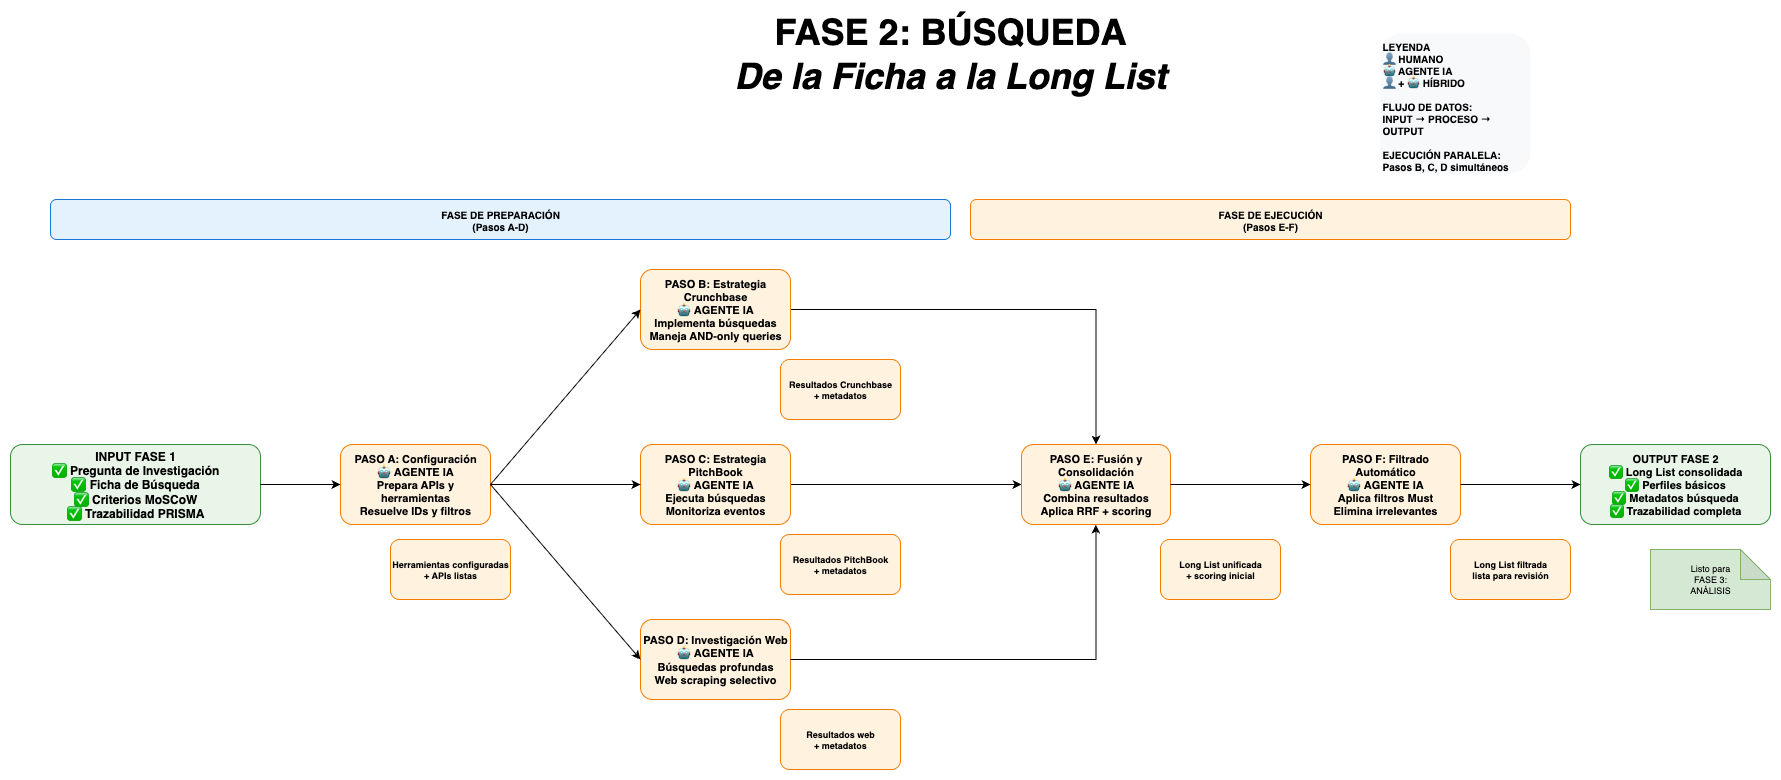

The diagram above was exported from draw.io. Its source (the exported page's mxGraphModel, read from the mxfile embedded in the PNG):
<mxGraphModel dx="2361" dy="1141" grid="1" gridSize="10" guides="1" tooltips="1" connect="1" arrows="1" fold="1" page="1" pageScale="1" pageWidth="827" pageHeight="1169" math="0" shadow="0">
  <root>
    <mxCell id="0" />
    <mxCell id="1" parent="0" />
    <mxCell id="K8DZPrXPA8FGhOWPJP9j-29" value="&lt;b&gt;FASE DE EJECUCIÓN&lt;/b&gt;&lt;br&gt;(Pasos E-F)" style="text;html=1;strokeColor=#f57c00;fillColor=#fff3e0;align=center;verticalAlign=middle;whiteSpace=wrap;rounded=1;fontSize=10;fontStyle=1" vertex="1" parent="1">
      <mxGeometry x="1190" y="320" width="600" height="40" as="geometry" />
    </mxCell>
    <mxCell id="K8DZPrXPA8FGhOWPJP9j-30" value="&lt;font style=&quot;font-size: 36px;&quot;&gt;&lt;b&gt;FASE 2: BÚSQUEDA&lt;/b&gt;&lt;br&gt;&lt;i&gt;De la Ficha a la Long List&lt;/i&gt;&lt;/font&gt;" style="text;html=1;strokeColor=none;fillColor=none;align=center;verticalAlign=middle;whiteSpace=wrap;rounded=0;fontSize=16;fontStyle=1" vertex="1" parent="1">
      <mxGeometry x="635" y="154" width="1070" height="40" as="geometry" />
    </mxCell>
    <mxCell id="K8DZPrXPA8FGhOWPJP9j-31" value="&lt;b&gt;INPUT FASE 1&lt;/b&gt;&lt;br&gt;✅ Pregunta de Investigación&lt;br&gt;✅ Ficha de Búsqueda&lt;br&gt;✅ Criterios MoSCoW&lt;br&gt;✅ Trazabilidad PRISMA" style="rounded=1;whiteSpace=wrap;html=1;fillColor=#e8f5e8;strokeColor=#388e3c;fontSize=12;fontStyle=1" vertex="1" parent="1">
      <mxGeometry x="230" y="565" width="250" height="80" as="geometry" />
    </mxCell>
    <mxCell id="K8DZPrXPA8FGhOWPJP9j-32" value="&lt;b&gt;PASO A: Configuración&lt;/b&gt;&lt;br&gt;🤖 AGENTE IA&lt;br&gt;Prepara APIs y herramientas&lt;br&gt;Resuelve IDs y filtros" style="rounded=1;whiteSpace=wrap;html=1;fillColor=#fff3e0;strokeColor=#f57c00;fontSize=11;fontStyle=1" vertex="1" parent="1">
      <mxGeometry x="560" y="565" width="150" height="80" as="geometry" />
    </mxCell>
    <mxCell id="K8DZPrXPA8FGhOWPJP9j-63" style="edgeStyle=orthogonalEdgeStyle;rounded=0;orthogonalLoop=1;jettySize=auto;html=1;entryX=0.5;entryY=0;entryDx=0;entryDy=0;" edge="1" parent="1" source="K8DZPrXPA8FGhOWPJP9j-33" target="K8DZPrXPA8FGhOWPJP9j-36">
      <mxGeometry relative="1" as="geometry" />
    </mxCell>
    <mxCell id="K8DZPrXPA8FGhOWPJP9j-33" value="&lt;b&gt;PASO B: Estrategia Crunchbase&lt;/b&gt;&lt;br&gt;🤖 AGENTE IA&lt;br&gt;Implementa búsquedas&lt;br&gt;Maneja AND-only queries" style="rounded=1;whiteSpace=wrap;html=1;fillColor=#fff3e0;strokeColor=#f57c00;fontSize=11;fontStyle=1" vertex="1" parent="1">
      <mxGeometry x="860" y="390" width="150" height="80" as="geometry" />
    </mxCell>
    <mxCell id="K8DZPrXPA8FGhOWPJP9j-62" style="edgeStyle=orthogonalEdgeStyle;rounded=0;orthogonalLoop=1;jettySize=auto;html=1;entryX=0;entryY=0.5;entryDx=0;entryDy=0;" edge="1" parent="1" source="K8DZPrXPA8FGhOWPJP9j-34" target="K8DZPrXPA8FGhOWPJP9j-36">
      <mxGeometry relative="1" as="geometry" />
    </mxCell>
    <mxCell id="K8DZPrXPA8FGhOWPJP9j-34" value="&lt;b&gt;PASO C: Estrategia PitchBook&lt;/b&gt;&lt;br&gt;🤖 AGENTE IA&lt;br&gt;Ejecuta búsquedas&lt;br&gt;Monitoriza eventos" style="rounded=1;whiteSpace=wrap;html=1;fillColor=#fff3e0;strokeColor=#f57c00;fontSize=11;fontStyle=1" vertex="1" parent="1">
      <mxGeometry x="860" y="565" width="150" height="80" as="geometry" />
    </mxCell>
    <mxCell id="K8DZPrXPA8FGhOWPJP9j-35" value="&lt;b&gt;PASO D: Investigación Web&lt;/b&gt;&lt;br&gt;🤖 AGENTE IA&lt;br&gt;Búsquedas profundas&lt;br&gt;Web scraping selectivo" style="rounded=1;whiteSpace=wrap;html=1;fillColor=#fff3e0;strokeColor=#f57c00;fontSize=11;fontStyle=1" vertex="1" parent="1">
      <mxGeometry x="860" y="740" width="150" height="80" as="geometry" />
    </mxCell>
    <mxCell id="K8DZPrXPA8FGhOWPJP9j-36" value="&lt;b&gt;PASO E: Fusión y Consolidación&lt;/b&gt;&lt;br&gt;🤖 AGENTE IA&lt;br&gt;Combina resultados&lt;br&gt;Aplica RRF + scoring" style="rounded=1;whiteSpace=wrap;html=1;fillColor=#fff3e0;strokeColor=#f57c00;fontSize=11;fontStyle=1" vertex="1" parent="1">
      <mxGeometry x="1241" y="565" width="149" height="80" as="geometry" />
    </mxCell>
    <mxCell id="K8DZPrXPA8FGhOWPJP9j-37" value="&lt;b&gt;PASO F: Filtrado Automático&lt;/b&gt;&lt;br&gt;🤖 AGENTE IA&lt;br&gt;Aplica filtros Must&lt;br&gt;Elimina irrelevantes" style="rounded=1;whiteSpace=wrap;html=1;fillColor=#fff3e0;strokeColor=#f57c00;fontSize=11;fontStyle=1" vertex="1" parent="1">
      <mxGeometry x="1530" y="565" width="150" height="80" as="geometry" />
    </mxCell>
    <mxCell id="K8DZPrXPA8FGhOWPJP9j-38" value="&lt;b&gt;OUTPUT FASE 2&lt;/b&gt;&lt;br&gt;✅ Long List consolidada&lt;br&gt;✅ Perfiles básicos&lt;br&gt;✅ Metadatos búsqueda&lt;br&gt;✅ Trazabilidad completa" style="rounded=1;whiteSpace=wrap;html=1;fillColor=#e8f5e8;strokeColor=#388e3c;fontSize=11;fontStyle=1" vertex="1" parent="1">
      <mxGeometry x="1800" y="565" width="190" height="80" as="geometry" />
    </mxCell>
    <mxCell id="K8DZPrXPA8FGhOWPJP9j-39" value="Herramientas configuradas&lt;br&gt;+ APIs listas" style="text;html=1;strokeColor=#f57c00;fillColor=#fff3e0;align=center;verticalAlign=middle;whiteSpace=wrap;rounded=1;fontSize=9;fontStyle=1" vertex="1" parent="1">
      <mxGeometry x="610" y="660" width="120" height="60" as="geometry" />
    </mxCell>
    <mxCell id="K8DZPrXPA8FGhOWPJP9j-40" value="Resultados Crunchbase&lt;br&gt;+ metadatos" style="text;html=1;strokeColor=#f57c00;fillColor=#fff3e0;align=center;verticalAlign=middle;whiteSpace=wrap;rounded=1;fontSize=9;fontStyle=1" vertex="1" parent="1">
      <mxGeometry x="1000" y="480" width="120" height="60" as="geometry" />
    </mxCell>
    <mxCell id="K8DZPrXPA8FGhOWPJP9j-41" value="Resultados PitchBook&lt;br&gt;+ metadatos" style="text;html=1;strokeColor=#f57c00;fillColor=#fff3e0;align=center;verticalAlign=middle;whiteSpace=wrap;rounded=1;fontSize=9;fontStyle=1" vertex="1" parent="1">
      <mxGeometry x="1000" y="655" width="120" height="60" as="geometry" />
    </mxCell>
    <mxCell id="K8DZPrXPA8FGhOWPJP9j-42" value="Resultados web&lt;br&gt;+ metadatos" style="text;html=1;strokeColor=#f57c00;fillColor=#fff3e0;align=center;verticalAlign=middle;whiteSpace=wrap;rounded=1;fontSize=9;fontStyle=1" vertex="1" parent="1">
      <mxGeometry x="1000" y="830" width="120" height="60" as="geometry" />
    </mxCell>
    <mxCell id="K8DZPrXPA8FGhOWPJP9j-43" value="Long List unificada&lt;br&gt;+ scoring inicial" style="text;html=1;strokeColor=#f57c00;fillColor=#fff3e0;align=center;verticalAlign=middle;whiteSpace=wrap;rounded=1;fontSize=9;fontStyle=1" vertex="1" parent="1">
      <mxGeometry x="1380" y="660" width="120" height="60" as="geometry" />
    </mxCell>
    <mxCell id="K8DZPrXPA8FGhOWPJP9j-44" value="Long List filtrada&lt;br&gt;lista para revisión" style="text;html=1;strokeColor=#f57c00;fillColor=#fff3e0;align=center;verticalAlign=middle;whiteSpace=wrap;rounded=1;fontSize=9;fontStyle=1" vertex="1" parent="1">
      <mxGeometry x="1670" y="660" width="120" height="60" as="geometry" />
    </mxCell>
    <mxCell id="K8DZPrXPA8FGhOWPJP9j-45" value="" style="endArrow=classic;html=1;rounded=0;exitX=1;exitY=0.5;exitDx=0;exitDy=0;entryX=0;entryY=0.5;entryDx=0;entryDy=0;" edge="1" parent="1" source="K8DZPrXPA8FGhOWPJP9j-31" target="K8DZPrXPA8FGhOWPJP9j-32">
      <mxGeometry width="50" height="50" relative="1" as="geometry" />
    </mxCell>
    <mxCell id="K8DZPrXPA8FGhOWPJP9j-46" value="" style="endArrow=classic;html=1;rounded=0;exitX=1;exitY=0.5;exitDx=0;exitDy=0;entryX=0;entryY=0.5;entryDx=0;entryDy=0;" edge="1" parent="1" source="K8DZPrXPA8FGhOWPJP9j-32" target="K8DZPrXPA8FGhOWPJP9j-33">
      <mxGeometry width="50" height="50" relative="1" as="geometry" />
    </mxCell>
    <mxCell id="K8DZPrXPA8FGhOWPJP9j-47" value="" style="endArrow=classic;html=1;rounded=0;exitX=1;exitY=0.5;exitDx=0;exitDy=0;entryX=0;entryY=0.5;entryDx=0;entryDy=0;" edge="1" parent="1" source="K8DZPrXPA8FGhOWPJP9j-32" target="K8DZPrXPA8FGhOWPJP9j-34">
      <mxGeometry width="50" height="50" relative="1" as="geometry" />
    </mxCell>
    <mxCell id="K8DZPrXPA8FGhOWPJP9j-48" value="" style="endArrow=classic;html=1;rounded=0;exitX=1;exitY=0.5;exitDx=0;exitDy=0;entryX=0;entryY=0.5;entryDx=0;entryDy=0;" edge="1" parent="1" source="K8DZPrXPA8FGhOWPJP9j-32" target="K8DZPrXPA8FGhOWPJP9j-35">
      <mxGeometry width="50" height="50" relative="1" as="geometry" />
    </mxCell>
    <mxCell id="K8DZPrXPA8FGhOWPJP9j-53" value="" style="endArrow=classic;html=1;rounded=0;exitX=1;exitY=0.5;exitDx=0;exitDy=0;entryX=0;entryY=0.5;entryDx=0;entryDy=0;" edge="1" parent="1" source="K8DZPrXPA8FGhOWPJP9j-36" target="K8DZPrXPA8FGhOWPJP9j-37">
      <mxGeometry width="50" height="50" relative="1" as="geometry" />
    </mxCell>
    <mxCell id="K8DZPrXPA8FGhOWPJP9j-54" value="" style="endArrow=classic;html=1;rounded=0;exitX=1;exitY=0.5;exitDx=0;exitDy=0;entryX=0;entryY=0.5;entryDx=0;entryDy=0;" edge="1" parent="1" source="K8DZPrXPA8FGhOWPJP9j-37" target="K8DZPrXPA8FGhOWPJP9j-38">
      <mxGeometry width="50" height="50" relative="1" as="geometry" />
    </mxCell>
    <mxCell id="K8DZPrXPA8FGhOWPJP9j-55" value="Listo para&lt;br&gt;FASE 3:&lt;br&gt;ANÁLISIS" style="shape=note;whiteSpace=wrap;html=1;backgroundOutline=1;darkOpacity=0.05;fillColor=#d5e8d4;strokeColor=#82b366;fontSize=9;" vertex="1" parent="1">
      <mxGeometry x="1870" y="670" width="120" height="60" as="geometry" />
    </mxCell>
    <mxCell id="K8DZPrXPA8FGhOWPJP9j-56" value="&lt;b&gt;LEYENDA&lt;/b&gt;&lt;br&gt;👤 HUMANO&lt;br&gt;🤖 AGENTE IA&lt;br&gt;👤 + 🤖 HÍBRIDO&lt;br&gt;&lt;br&gt;&lt;b&gt;FLUJO DE DATOS:&lt;/b&gt;&lt;br&gt;INPUT → PROCESO → OUTPUT&lt;br&gt;&lt;br&gt;&lt;b&gt;EJECUCIÓN PARALELA:&lt;/b&gt;&lt;br&gt;Pasos B, C, D simultáneos" style="text;html=1;strokeColor=none;fillColor=#f8f9fa;align=left;verticalAlign=top;whiteSpace=wrap;rounded=1;fontSize=10;fontStyle=1" vertex="1" parent="1">
      <mxGeometry x="1600" y="154" width="150" height="140" as="geometry" />
    </mxCell>
    <mxCell id="K8DZPrXPA8FGhOWPJP9j-57" value="&lt;b&gt;FASE DE PREPARACIÓN&lt;/b&gt;&lt;br&gt;(Pasos A-D)" style="text;html=1;strokeColor=#1976d2;fillColor=#e3f2fd;align=center;verticalAlign=middle;whiteSpace=wrap;rounded=1;fontSize=10;fontStyle=1" vertex="1" parent="1">
      <mxGeometry x="270" y="320" width="900" height="40" as="geometry" />
    </mxCell>
    <mxCell id="K8DZPrXPA8FGhOWPJP9j-59" value="" style="edgeStyle=orthogonalEdgeStyle;rounded=0;orthogonalLoop=1;jettySize=auto;html=1;" edge="1" parent="1" source="K8DZPrXPA8FGhOWPJP9j-35" target="K8DZPrXPA8FGhOWPJP9j-36">
      <mxGeometry relative="1" as="geometry" />
    </mxCell>
  </root>
</mxGraphModel>